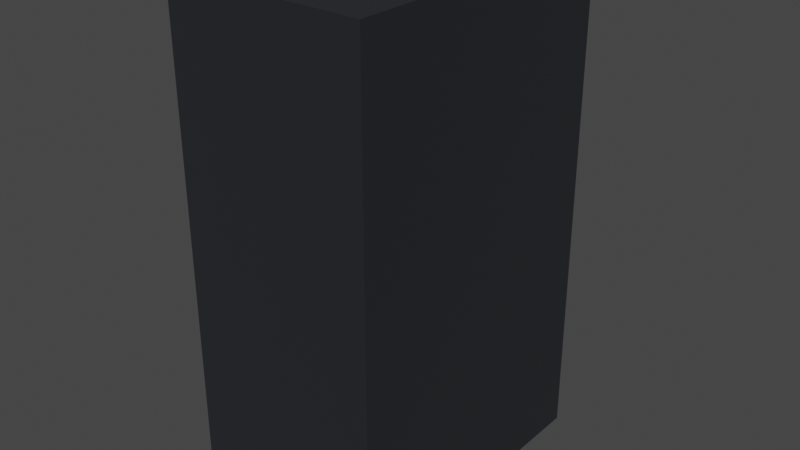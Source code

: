 # Source: file_cabinet.blend  (saved by Blender 3.1.7; exported with 4.5.12 LTS)
import bpy
from mathutils import Matrix  # noqa: F401  (used for matrix-valued properties, if any)

bpy.ops.wm.read_factory_settings(use_empty=True)
scene = bpy.context.scene
scene.name = 'Scene'

# ---- collections
col_collection = bpy.data.collections.new('Collection'); scene.collection.children.link(col_collection)

# ---- materials (node trees are filled in below, after node groups)
mat_cabinet = bpy.data.materials.new('Cabinet')
mat_cabinet.alpha_threshold = 0.0
mat_cabinet.use_transparent_shadow = False
mat_cabinet.line_color = (0.0, 0.0, 0.0, 1.0)
mat_handle = bpy.data.materials.new('Handle')
mat_handle.use_transparent_shadow = False
mat_drawer = bpy.data.materials.new('Drawer')
mat_drawer.use_transparent_shadow = False

# ---- material node trees
mat_cabinet.use_nodes = True; mat_cabinet.node_tree.nodes.clear()
_N = mat_cabinet.node_tree.nodes; _L = mat_cabinet.node_tree.links
n0 = _N.new('ShaderNodeOutputMaterial'); n0.name = 'Material Output'; n0.location = (300, 300)
n1 = _N.new('ShaderNodeBsdfPrincipled'); n1.name = 'Principled BSDF'; n1.location = (10, 300)
n1.distribution = 'GGX'
n1.subsurface_method = 'RANDOM_WALK_SKIN'
n1.inputs[0].default_value = (0.02029, 0.02217, 0.02624, 1.0)
n1.inputs[2].default_value = 0.4
n1.inputs[3].default_value = 1.45
n1.inputs[27].default_value = (0.0, 0.0, 0.0, 1.0)
n1.inputs[28].default_value = 1.0
_L.new(n1.outputs[0], n0.inputs[0])
n0.is_active_output = True
mat_handle.use_nodes = True; mat_handle.node_tree.nodes.clear()
_N = mat_handle.node_tree.nodes; _L = mat_handle.node_tree.links
n0 = _N.new('ShaderNodeBsdfPrincipled'); n0.name = 'Principled BSDF'; n0.location = (10, 300)
n0.distribution = 'GGX'
n0.subsurface_method = 'RANDOM_WALK_SKIN'
n0.inputs[0].default_value = (0.07819, 0.08022, 0.09084, 1.0)
n0.inputs[3].default_value = 1.45
n0.inputs[27].default_value = (0.0, 0.0, 0.0, 1.0)
n0.inputs[28].default_value = 1.0
n1 = _N.new('ShaderNodeOutputMaterial'); n1.name = 'Material Output'; n1.location = (300, 300)
_L.new(n0.outputs[0], n1.inputs[0])
n1.is_active_output = True
mat_drawer.use_nodes = True; mat_drawer.node_tree.nodes.clear()
_N = mat_drawer.node_tree.nodes; _L = mat_drawer.node_tree.links
n0 = _N.new('ShaderNodeOutputMaterial'); n0.name = 'Material Output'; n0.location = (300, 300)
n1 = _N.new('ShaderNodeBsdfPrincipled'); n1.name = 'Principled BSDF'; n1.location = (0, 338)
n1.distribution = 'GGX'
n1.subsurface_method = 'RANDOM_WALK_SKIN'
n1.inputs[0].default_value = (0.03071, 0.0356, 0.04092, 1.0)
n1.inputs[3].default_value = 1.45
n1.inputs[27].default_value = (0.0, 0.0, 0.0, 1.0)
n1.inputs[28].default_value = 1.0
_L.new(n1.outputs[0], n0.inputs[0])
n0.is_active_output = True

# ---- world
world_world = bpy.data.worlds.new('World'); scene.world = world_world
world_world.use_nodes = True; world_world.node_tree.nodes.clear()
_N = world_world.node_tree.nodes; _L = world_world.node_tree.links
n0 = _N.new('ShaderNodeOutputWorld'); n0.name = 'World Output'; n0.location = (300, 300)
n1 = _N.new('ShaderNodeBackground'); n1.name = 'Background'; n1.location = (10, 300)
n1.inputs[0].default_value = (0.05088, 0.05088, 0.05088, 1.0)
_L.new(n1.outputs[0], n0.inputs[0])
n0.is_active_output = True
world_world.color = (0.05088, 0.05088, 0.05088)
world_world.use_sun_shadow = False
world_world.sun_shadow_jitter_overblur = 0.0

# ---- meshes
me_cube = bpy.data.meshes.new('Cube')
me_cube.from_pydata([(0.192, 0.3, -0.007992), (0.2, 0.3, -1.0), (0.2, -0.3, 0.0), (0.2, -0.3, -1.0), (-0.192, 0.3, -0.007992), (-0.2, 0.3, -1.0), (-0.2, -0.3, 0.0), (-0.2, -0.3, -1.0), (0.192, 0.3, -0.492), (-0.2, -0.3, -0.5), (0.2, -0.3, -0.5), (-0.192, 0.3, -0.492), (-0.2, 0.3, 0.0), (0.2, 0.3, 0.0), (0.2, 0.3, -0.5), (-0.2, 0.3, -0.5), (-0.1939, 0.3, -0.9939), (-0.1939, 0.3, -0.5061), (0.1939, 0.3, -0.5061), (0.1939, 0.3, -0.9939), (-0.192, 0.3, -0.007992), (0.192, 0.3, -0.007992), (0.192, 0.3, -0.492), (-0.192, 0.3, -0.492), (-0.1939, 0.3, -0.5061), (-0.1939, 0.3, -0.9939), (0.1939, 0.3, -0.9939), (0.1939, 0.3, -0.5061), (-0.192, -0.29, -0.007992), (0.192, -0.29, -0.007992), (0.192, -0.29, -0.492), (-0.192, -0.29, -0.492), (-0.1939, -0.29, -0.5061), (-0.1939, -0.29, -0.9939), (0.1939, -0.29, -0.9939), (0.1939, -0.29, -0.5061)], [], [(13, 12, 6, 2), (10, 2, 6, 9), (9, 6, 12, 15), (5, 1, 3, 7), (14, 13, 2, 10), (0, 8, 22, 21), (8, 11, 23, 22), (1, 14, 10, 3), (7, 9, 15, 5), (3, 10, 9, 7), (0, 4, 12, 13), (8, 0, 13, 14), (4, 11, 15, 12), (11, 8, 14, 15), (5, 15, 17, 16), (15, 14, 18, 17), (14, 1, 19, 18), (1, 5, 16, 19), (26, 25, 33, 34), (27, 26, 34, 35), (17, 18, 27, 24), (16, 17, 24, 25), (11, 4, 20, 23), (18, 19, 26, 27), (4, 0, 21, 20), (19, 16, 25, 26), (31, 28, 29, 30), (33, 32, 35, 34), (22, 23, 31, 30), (21, 22, 30, 29), (24, 27, 35, 32), (25, 24, 32, 33), (23, 20, 28, 31), (20, 21, 29, 28)])
_uv = me_cube.uv_layers.new(name='UVMap')
_uv.uv.foreach_set('vector', [0.625, 0.5, 0.875, 0.5, 0.875, 0.75, 0.625, 0.75, 0.5, 0.75, 0.625, 0.75, 0.625, 1.0, 0.5, 1.0, 0.5, 0.0, 0.625, 0.0, 0.625, 0.25, 0.5, 0.25, 0.125, 0.5, 0.375, 0.5, 0.375, 0.75, 0.125, 0.75, 0.5, 0.5, 0.625, 0.5, 0.625, 0.75, 0.5, 0.75, 0.623, 0.495, 0.502, 0.495, 0.502, 0.495, 0.623, 0.495, 0.502, 0.495, 0.502, 0.255, 0.502, 0.255, 0.502, 0.495, 0.375, 0.5, 0.5, 0.5, 0.5, 0.75, 0.375, 0.75, 0.375, 0.0, 0.5, 0.0, 0.5, 0.25, 0.375, 0.25, 0.375, 0.75, 0.5, 0.75, 0.5, 1.0, 0.375, 1.0, 0.623, 0.495, 0.623, 0.255, 0.625, 0.25, 0.625, 0.5, 0.502, 0.495, 0.623, 0.495, 0.625, 0.5, 0.5, 0.5, 0.623, 0.255, 0.502, 0.255, 0.5, 0.25, 0.625, 0.25, 0.502, 0.255, 0.502, 0.495, 0.5, 0.5, 0.5, 0.25, 0.375, 0.25, 0.5, 0.25, 0.4985, 0.2538, 0.3765, 0.2538, 0.5, 0.25, 0.5, 0.5, 0.4985, 0.4962, 0.4985, 0.2538, 0.5, 0.5, 0.375, 0.5, 0.3765, 0.4962, 0.4985, 0.4962, 0.375, 0.5, 0.375, 0.25, 0.3765, 0.2538, 0.3765, 0.4962, 0.3765, 0.4962, 0.3765, 0.2538, 0.3765, 0.2538, 0.3765, 0.4962, 0.4985, 0.4962, 0.3765, 0.4962, 0.3765, 0.4962, 0.4985, 0.4962, 0.4985, 0.2538, 0.4985, 0.4962, 0.4985, 0.4962, 0.4985, 0.2538, 0.3765, 0.2538, 0.4985, 0.2538, 0.4985, 0.2538, 0.3765, 0.2538, 0.502, 0.255, 0.623, 0.255, 0.623, 0.255, 0.502, 0.255, 0.4985, 0.4962, 0.3765, 0.4962, 0.3765, 0.4962, 0.4985, 0.4962, 0.623, 0.255, 0.623, 0.495, 0.623, 0.495, 0.623, 0.255, 0.3765, 0.4962, 0.3765, 0.2538, 0.3765, 0.2538, 0.3765, 0.4962, 0.502, 0.255, 0.623, 0.255, 0.623, 0.495, 0.502, 0.495, 0.3765, 0.2538, 0.4985, 0.2538, 0.4985, 0.4962, 0.3765, 0.4962, 0.502, 0.495, 0.502, 0.255, 0.502, 0.255, 0.502, 0.495, 0.623, 0.495, 0.502, 0.495, 0.502, 0.495, 0.623, 0.495, 0.4985, 0.2538, 0.4985, 0.4962, 0.4985, 0.4962, 0.4985, 0.2538, 0.3765, 0.2538, 0.4985, 0.2538, 0.4985, 0.2538, 0.3765, 0.2538, 0.502, 0.255, 0.623, 0.255, 0.623, 0.255, 0.502, 0.255, 0.623, 0.255, 0.623, 0.495, 0.623, 0.495, 0.623, 0.255])
me_cube.materials.append(mat_cabinet)
me_cube.use_remesh_preserve_volume = False
me_cube.use_remesh_preserve_attributes = False
me_cube.use_mirror_vertex_groups = False
me_cube.update()
me_circle = bpy.data.meshes.new('Circle')
me_circle.from_pydata([(-0.1, 0.025, 0.0), (-0.1177, 0.01768, 0.0), (-0.125, -8.6e-10, 0.0), (-0.1177, -0.01768, 0.0), (-0.1, -0.025, 0.0), (-0.08232, -0.01768, 0.0), (-0.075, 5.31e-10, 0.0), (-0.08232, 0.01768, 0.0), (-0.1, 0.025, 0.06), (-0.1177, 0.01768, 0.06), (-0.125, -3.943e-10, 0.06), (-0.1177, -0.01768, 0.06), (-0.1, -0.025, 0.06), (-0.08232, -0.01768, 0.06), (-0.075, 9.966e-10, 0.06), (-0.08232, 0.01768, 0.06), (-0.07, 0.025, 0.09), (-0.07, 0.01768, 0.1077), (-0.07, -3.753e-09, 0.115), (-0.07, -0.01768, 0.1077), (-0.07, -0.025, 0.09), (-0.07, -0.01768, 0.07232), (-0.07, 4.356e-09, 0.065), (-0.07, 0.01768, 0.07232), (0.0, 0.025, 0.09), (0.0, 0.01768, 0.1077), (0.0, -3.753e-09, 0.115), (0.0, -0.01768, 0.1077), (0.0, -0.025, 0.09), (0.0, -0.01768, 0.07232), (0.0, 4.356e-09, 0.065), (0.0, 0.01768, 0.07232)], [], [(7, 15, 14, 6), (5, 13, 12, 4), (3, 11, 10, 2), (1, 9, 8, 0), (0, 8, 15, 7), (6, 14, 13, 5), (4, 12, 11, 3), (2, 10, 9, 1), (9, 17, 16, 8), (8, 16, 23, 15), (14, 22, 21, 13), (12, 20, 19, 11), (10, 18, 17, 9), (15, 23, 22, 14), (13, 21, 20, 12), (11, 19, 18, 10), (22, 23, 31, 30), (20, 21, 29, 28), (18, 19, 27, 26), (16, 17, 25, 24), (23, 16, 24, 31), (21, 22, 30, 29), (19, 20, 28, 27), (17, 18, 26, 25)])
_uv = me_circle.uv_layers.new(name='UVMap')
_uv.uv.foreach_set('vector', [0.0, 0.0, 0.0, 0.0, 0.0, 0.0, 0.0, 0.0, 0.0, 0.0, 0.0, 0.0, 0.0, 0.0, 0.0, 0.0, 0.0, 0.0, 0.0, 0.0, 0.0, 0.0, 0.0, 0.0, 0.0, 0.0, 0.0, 0.0, 0.0, 0.0, 0.0, 0.0, 0.0, 0.0, 0.0, 0.0, 0.0, 0.0, 0.0, 0.0, 0.0, 0.0, 0.0, 0.0, 0.0, 0.0, 0.0, 0.0, 0.0, 0.0, 0.0, 0.0, 0.0, 0.0, 0.0, 0.0, 0.0, 0.0, 0.0, 0.0, 0.0, 0.0, 0.0, 0.0, 0.0, 0.0, 0.0, 0.0, 0.0, 0.0, 0.0, 0.0, 0.0, 0.0, 0.0, 0.0, 0.0, 0.0, 0.0, 0.0, 0.0, 0.0, 0.0, 0.0, 0.0, 0.0, 0.0, 0.0, 0.0, 0.0, 0.0, 0.0, 0.0, 0.0, 0.0, 0.0, 0.0, 0.0, 0.0, 0.0, 0.0, 0.0, 0.0, 0.0, 0.0, 0.0, 0.0, 0.0, 0.0, 0.0, 0.0, 0.0, 0.0, 0.0, 0.0, 0.0, 0.0, 0.0, 0.0, 0.0, 0.0, 0.0, 0.0, 0.0, 0.0, 0.0, 0.0, 0.0, 0.0, 0.0, 0.0, 0.0, 0.0, 0.0, 0.0, 0.0, 0.0, 0.0, 0.0, 0.0, 0.0, 0.0, 0.0, 0.0, 0.0, 0.0, 0.0, 0.0, 0.0, 0.0, 0.0, 0.0, 0.0, 0.0, 0.0, 0.0, 0.0, 0.0, 0.0, 0.0, 0.0, 0.0, 0.0, 0.0, 0.0, 0.0, 0.0, 0.0, 0.0, 0.0, 0.0, 0.0, 0.0, 0.0, 0.0, 0.0, 0.0, 0.0, 0.0, 0.0, 0.0, 0.0, 0.0, 0.0, 0.0, 0.0, 0.0, 0.0, 0.0, 0.0, 0.0, 0.0])
me_circle.materials.append(mat_handle)
me_circle.use_remesh_fix_poles = True
me_circle.use_remesh_preserve_attributes = False
me_circle.update()
me_cube_001 = bpy.data.meshes.new('Cube.001')
me_cube_001.from_pydata([(-0.9697, -1.45, -0.9697), (-0.9697, -1.45, 1.47), (-0.9697, 1.5, -0.9697), (-0.9697, 1.5, 1.47), (0.9697, -1.45, -0.9697), (0.9697, -1.45, 1.47), (0.9697, 1.5, -0.9697), (0.9697, 1.5, 1.47), (0.9273, 1.458, 1.47), (-0.9273, 1.458, 1.47), (-0.9273, -1.408, 1.47), (0.9273, -1.408, 1.47), (-0.9273, 1.458, -0.9), (0.9273, 1.458, -0.9), (0.9273, -1.408, -0.9), (-0.9273, -1.408, -0.9)], [], [(0, 1, 3, 2), (2, 3, 7, 6), (6, 7, 5, 4), (4, 5, 1, 0), (2, 6, 4, 0), (9, 10, 15, 12), (7, 3, 9, 8), (3, 1, 10, 9), (1, 5, 11, 10), (5, 7, 8, 11), (13, 12, 15, 14), (8, 9, 12, 13), (10, 11, 14, 15), (11, 8, 13, 14)])
_uv = me_cube_001.uv_layers.new(name='UVMap')
_uv.uv.foreach_set('vector', [0.375, 0.0, 0.625, 0.0, 0.625, 0.25, 0.375, 0.25, 0.375, 0.25, 0.625, 0.25, 0.625, 0.5, 0.375, 0.5, 0.375, 0.5, 0.625, 0.5, 0.625, 0.75, 0.375, 0.75, 0.375, 0.75, 0.625, 0.75, 0.625, 1.0, 0.375, 1.0, 0.125, 0.5, 0.375, 0.5, 0.375, 0.75, 0.125, 0.75, 0.8695, 0.5036, 0.8695, 0.7464, 0.8695, 0.7464, 0.8695, 0.5036, 0.625, 0.5, 0.875, 0.5, 0.8695, 0.5036, 0.6305, 0.5036, 0.875, 0.5, 0.875, 0.75, 0.8695, 0.7464, 0.8695, 0.5036, 0.875, 0.75, 0.625, 0.75, 0.6305, 0.7464, 0.8695, 0.7464, 0.625, 0.75, 0.625, 0.5, 0.6305, 0.5036, 0.6305, 0.7464, 0.6305, 0.5036, 0.8695, 0.5036, 0.8695, 0.7464, 0.6305, 0.7464, 0.6305, 0.5036, 0.8695, 0.5036, 0.8695, 0.5036, 0.6305, 0.5036, 0.8695, 0.7464, 0.6305, 0.7464, 0.6305, 0.7464, 0.8695, 0.7464, 0.6305, 0.7464, 0.6305, 0.5036, 0.6305, 0.5036, 0.6305, 0.7464])
me_cube_001.materials.append(mat_drawer)
me_cube_001.use_remesh_fix_poles = True
me_cube_001.use_remesh_preserve_attributes = False
me_cube_001.update()
me_circle_001 = bpy.data.meshes.new('Circle.001')
me_circle_001.from_pydata([(-0.1, 0.025, 0.0), (-0.1177, 0.01768, 0.0), (-0.125, -8.6e-10, 0.0), (-0.1177, -0.01768, 0.0), (-0.1, -0.025, 0.0), (-0.08232, -0.01768, 0.0), (-0.075, 5.31e-10, 0.0), (-0.08232, 0.01768, 0.0), (-0.1, 0.025, 0.06), (-0.1177, 0.01768, 0.06), (-0.125, -3.943e-10, 0.06), (-0.1177, -0.01768, 0.06), (-0.1, -0.025, 0.06), (-0.08232, -0.01768, 0.06), (-0.075, 9.966e-10, 0.06), (-0.08232, 0.01768, 0.06), (-0.07, 0.025, 0.09), (-0.07, 0.01768, 0.1077), (-0.07, -3.753e-09, 0.115), (-0.07, -0.01768, 0.1077), (-0.07, -0.025, 0.09), (-0.07, -0.01768, 0.07232), (-0.07, 4.356e-09, 0.065), (-0.07, 0.01768, 0.07232), (0.0, 0.025, 0.09), (0.0, 0.01768, 0.1077), (0.0, -3.753e-09, 0.115), (0.0, -0.01768, 0.1077), (0.0, -0.025, 0.09), (0.0, -0.01768, 0.07232), (0.0, 4.356e-09, 0.065), (0.0, 0.01768, 0.07232)], [], [(7, 15, 14, 6), (5, 13, 12, 4), (3, 11, 10, 2), (1, 9, 8, 0), (0, 8, 15, 7), (6, 14, 13, 5), (4, 12, 11, 3), (2, 10, 9, 1), (9, 17, 16, 8), (8, 16, 23, 15), (14, 22, 21, 13), (12, 20, 19, 11), (10, 18, 17, 9), (15, 23, 22, 14), (13, 21, 20, 12), (11, 19, 18, 10), (22, 23, 31, 30), (20, 21, 29, 28), (18, 19, 27, 26), (16, 17, 25, 24), (23, 16, 24, 31), (21, 22, 30, 29), (19, 20, 28, 27), (17, 18, 26, 25)])
_uv = me_circle_001.uv_layers.new(name='UVMap')
_uv.uv.foreach_set('vector', [0.0, 0.0, 0.0, 0.0, 0.0, 0.0, 0.0, 0.0, 0.0, 0.0, 0.0, 0.0, 0.0, 0.0, 0.0, 0.0, 0.0, 0.0, 0.0, 0.0, 0.0, 0.0, 0.0, 0.0, 0.0, 0.0, 0.0, 0.0, 0.0, 0.0, 0.0, 0.0, 0.0, 0.0, 0.0, 0.0, 0.0, 0.0, 0.0, 0.0, 0.0, 0.0, 0.0, 0.0, 0.0, 0.0, 0.0, 0.0, 0.0, 0.0, 0.0, 0.0, 0.0, 0.0, 0.0, 0.0, 0.0, 0.0, 0.0, 0.0, 0.0, 0.0, 0.0, 0.0, 0.0, 0.0, 0.0, 0.0, 0.0, 0.0, 0.0, 0.0, 0.0, 0.0, 0.0, 0.0, 0.0, 0.0, 0.0, 0.0, 0.0, 0.0, 0.0, 0.0, 0.0, 0.0, 0.0, 0.0, 0.0, 0.0, 0.0, 0.0, 0.0, 0.0, 0.0, 0.0, 0.0, 0.0, 0.0, 0.0, 0.0, 0.0, 0.0, 0.0, 0.0, 0.0, 0.0, 0.0, 0.0, 0.0, 0.0, 0.0, 0.0, 0.0, 0.0, 0.0, 0.0, 0.0, 0.0, 0.0, 0.0, 0.0, 0.0, 0.0, 0.0, 0.0, 0.0, 0.0, 0.0, 0.0, 0.0, 0.0, 0.0, 0.0, 0.0, 0.0, 0.0, 0.0, 0.0, 0.0, 0.0, 0.0, 0.0, 0.0, 0.0, 0.0, 0.0, 0.0, 0.0, 0.0, 0.0, 0.0, 0.0, 0.0, 0.0, 0.0, 0.0, 0.0, 0.0, 0.0, 0.0, 0.0, 0.0, 0.0, 0.0, 0.0, 0.0, 0.0, 0.0, 0.0, 0.0, 0.0, 0.0, 0.0, 0.0, 0.0, 0.0, 0.0, 0.0, 0.0, 0.0, 0.0, 0.0, 0.0, 0.0, 0.0, 0.0, 0.0, 0.0, 0.0, 0.0, 0.0])
me_circle_001.materials.append(mat_handle)
me_circle_001.use_remesh_fix_poles = True
me_circle_001.use_remesh_preserve_attributes = False
me_circle_001.update()
me_cube_002 = bpy.data.meshes.new('Cube.002')
me_cube_002.from_pydata([(-0.9697, -1.45, -0.9697), (-0.9697, -1.45, 1.47), (-0.9697, 1.5, -0.9697), (-0.9697, 1.5, 1.47), (0.9697, -1.45, -0.9697), (0.9697, -1.45, 1.47), (0.9697, 1.5, -0.9697), (0.9697, 1.5, 1.47), (0.9273, 1.458, 1.47), (-0.9273, 1.458, 1.47), (-0.9273, -1.408, 1.47), (0.9273, -1.408, 1.47), (-0.9273, 1.458, -0.9), (0.9273, 1.458, -0.9), (0.9273, -1.408, -0.9), (-0.9273, -1.408, -0.9)], [], [(0, 1, 3, 2), (2, 3, 7, 6), (6, 7, 5, 4), (4, 5, 1, 0), (2, 6, 4, 0), (9, 10, 15, 12), (7, 3, 9, 8), (3, 1, 10, 9), (1, 5, 11, 10), (5, 7, 8, 11), (13, 12, 15, 14), (8, 9, 12, 13), (10, 11, 14, 15), (11, 8, 13, 14)])
_uv = me_cube_002.uv_layers.new(name='UVMap')
_uv.uv.foreach_set('vector', [0.375, 0.0, 0.625, 0.0, 0.625, 0.25, 0.375, 0.25, 0.375, 0.25, 0.625, 0.25, 0.625, 0.5, 0.375, 0.5, 0.375, 0.5, 0.625, 0.5, 0.625, 0.75, 0.375, 0.75, 0.375, 0.75, 0.625, 0.75, 0.625, 1.0, 0.375, 1.0, 0.125, 0.5, 0.375, 0.5, 0.375, 0.75, 0.125, 0.75, 0.8695, 0.5036, 0.8695, 0.7464, 0.8695, 0.7464, 0.8695, 0.5036, 0.625, 0.5, 0.875, 0.5, 0.8695, 0.5036, 0.6305, 0.5036, 0.875, 0.5, 0.875, 0.75, 0.8695, 0.7464, 0.8695, 0.5036, 0.875, 0.75, 0.625, 0.75, 0.6305, 0.7464, 0.8695, 0.7464, 0.625, 0.75, 0.625, 0.5, 0.6305, 0.5036, 0.6305, 0.7464, 0.6305, 0.5036, 0.8695, 0.5036, 0.8695, 0.7464, 0.6305, 0.7464, 0.6305, 0.5036, 0.8695, 0.5036, 0.8695, 0.5036, 0.6305, 0.5036, 0.8695, 0.7464, 0.6305, 0.7464, 0.6305, 0.7464, 0.8695, 0.7464, 0.6305, 0.7464, 0.6305, 0.5036, 0.6305, 0.5036, 0.6305, 0.7464])
me_cube_002.materials.append(mat_drawer)
me_cube_002.use_remesh_fix_poles = True
me_cube_002.use_remesh_preserve_attributes = False
me_cube_002.update()

# ---- objects
ob_cabinet = bpy.data.objects.new('Cabinet', me_cube)
ob_handle = bpy.data.objects.new('Handle', me_circle)
ob_drawer = bpy.data.objects.new('Drawer', me_cube_001)
ob_handle_001 = bpy.data.objects.new('Handle.001', me_circle_001)
ob_drawer_001 = bpy.data.objects.new('Drawer.001', me_cube_002)

# ---- transforms, parenting, visibility, modifiers, constraints
ob_cabinet.location = (0.0, 0.0, 1.0)
ob_cabinet.lock_rotations_4d = False
ob_cabinet.empty_display_type = 'ARROWS'
ob_cabinet.lineart.crease_threshold = 0.0
ob_handle.parent = ob_drawer
ob_handle.matrix_parent_inverse = Matrix(((5.0, -0.0, 0.0, -0.0), (-0.0, 5.0, -0.0, 0.0), (0.0, -0.0, 5.0, -1.0), (-0.0, 0.0, -0.0, 1.0)))
ob_handle.location = (0.0, 0.3, 0.4)
ob_handle.rotation_euler = (1.571, -2.22e-16, -3.142)
ob_handle.scale = (0.4, 0.4, 0.4)
_m = ob_handle.modifiers.new('Mirror', 'MIRROR')
ob_drawer.location = (0.0, 0.0, 0.2)
ob_drawer.scale = (0.2, 0.2, 0.2)
ob_handle_001.parent = ob_drawer_001
ob_handle_001.matrix_parent_inverse = Matrix(((5.0, -0.0, 0.0, -0.0), (-0.0, 5.0, -0.0, 0.0), (0.0, -0.0, 5.0, -1.0), (-0.0, 0.0, -0.0, 1.0)))
ob_handle_001.location = (0.0, 0.3, 0.4)
ob_handle_001.rotation_euler = (1.571, -2.22e-16, -3.142)
ob_handle_001.scale = (0.4, 0.4, 0.4)
_m = ob_handle_001.modifiers.new('Mirror', 'MIRROR')
ob_drawer_001.location = (0.0, 0.0, 0.7)
ob_drawer_001.scale = (0.2, 0.2, 0.2)

# ---- collection membership
col_collection.objects.link(ob_cabinet)
col_collection.objects.link(ob_handle)
col_collection.objects.link(ob_drawer)
col_collection.objects.link(ob_handle_001)
col_collection.objects.link(ob_drawer_001)

# ---- scene / render settings (as saved in the file)
scene.frame_start = 1; scene.frame_end = 250; scene.frame_set(1)
scene.render.engine = 'BLENDER_EEVEE_NEXT'
scene.cycles.sampling_pattern = 'TABULATED_SOBOL'
scene.cycles.use_light_tree = False
scene.view_settings.view_transform = 'Filmic'
bpy.context.view_layer.update()

# ---- added for rendering (the .blend has no active camera and no usable light): camera, sun
cam_auto = bpy.data.cameras.new('AutoCamera')
cam_auto.lens = 50.0
cam_auto.sensor_width = 36.0
cam_auto.clip_end = 1000.0
ob_auto_camera = bpy.data.objects.new('AutoCamera', cam_auto)
scene.collection.objects.link(ob_auto_camera)
ob_auto_camera.location = (1.162, -1.3714, 1.4296)
ob_auto_camera.rotation_euler = (1.09748, -7.21219e-08, 0.694738)
scene.camera = ob_auto_camera
light_auto_sun = bpy.data.lights.new('AutoSun', 'SUN')
light_auto_sun.energy = 3.0
light_auto_sun.angle = 0.0523599
ob_auto_sun = bpy.data.objects.new('AutoSun', light_auto_sun)
scene.collection.objects.link(ob_auto_sun)
ob_auto_sun.rotation_euler = (0.872665, 0.174533, 0.523599)
bpy.context.view_layer.update()

